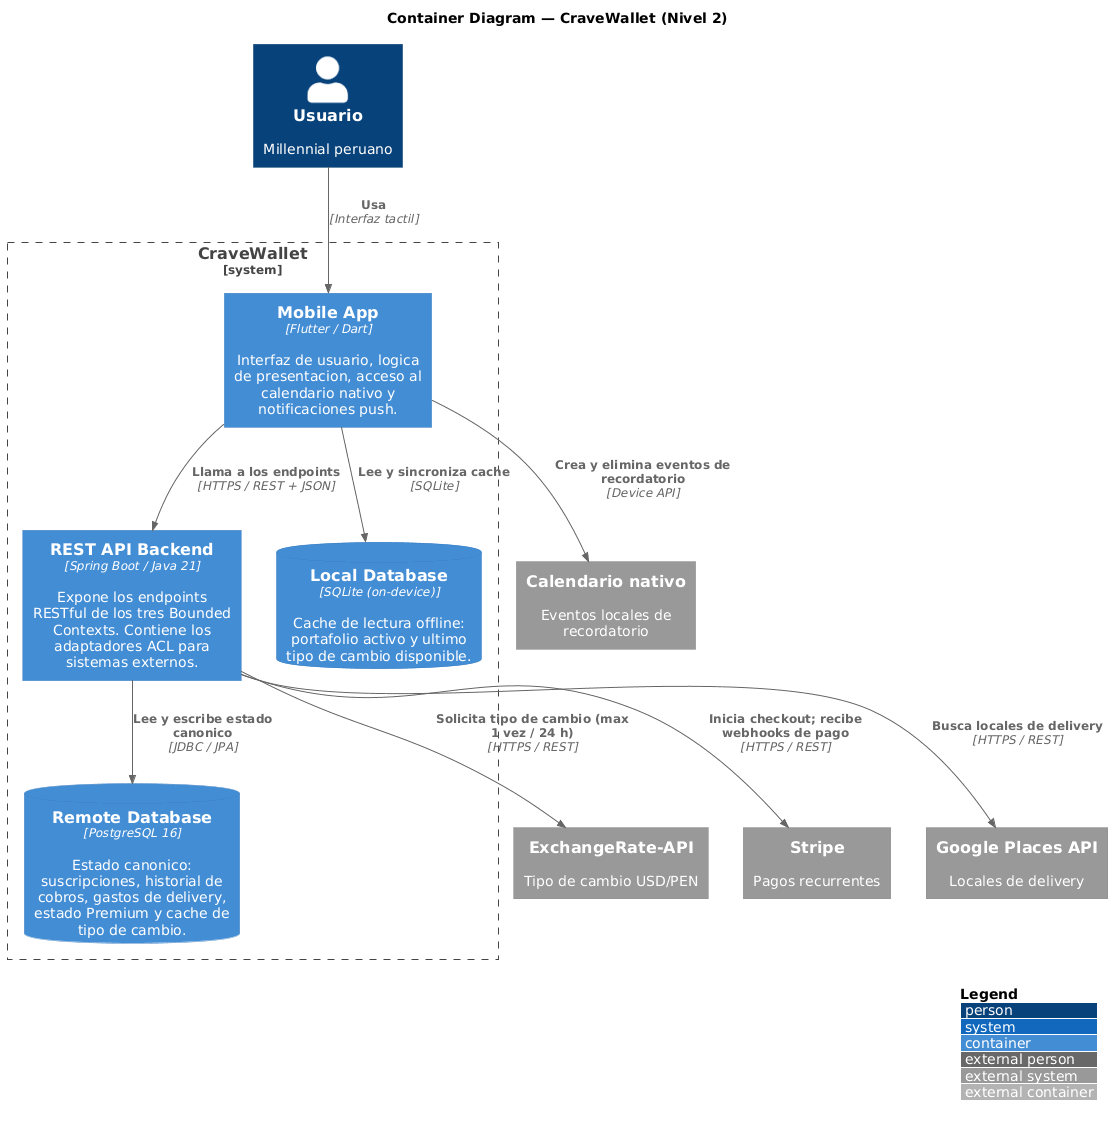

The diagram above was rendered by PlantUML. Its source (embedded in the PNG):
@startuml
!include https://raw.githubusercontent.com/plantuml-stdlib/C4-PlantUML/master/C4_Container.puml

LAYOUT_WITH_LEGEND()
title Container Diagram — CraveWallet (Nivel 2)

Person(user, "Usuario", "Millennial peruano")

System_Boundary(cw, "CraveWallet") {
    Container(mobile, "Mobile App", "Flutter / Dart", "Interfaz de usuario, logica de presentacion, acceso al calendario nativo y notificaciones push.")
    Container(api, "REST API Backend", "Spring Boot / Java 21", "Expone los endpoints RESTful de los tres Bounded Contexts. Contiene los adaptadores ACL para sistemas externos.")
    ContainerDb(remotedb, "Remote Database", "PostgreSQL 16", "Estado canonico: suscripciones, historial de cobros, gastos de delivery, estado Premium y cache de tipo de cambio.")
    ContainerDb(localdb, "Local Database", "SQLite (on-device)", "Cache de lectura offline: portafolio activo y ultimo tipo de cambio disponible.")
}

System_Ext(era, "ExchangeRate-API", "Tipo de cambio USD/PEN")
System_Ext(stripe, "Stripe", "Pagos recurrentes")
System_Ext(gplaces, "Google Places API", "Locales de delivery")
System_Ext(calendar, "Calendario nativo", "Eventos locales de recordatorio")

Rel(user, mobile, "Usa", "Interfaz tactil")
Rel(mobile, api, "Llama a los endpoints", "HTTPS / REST + JSON")
Rel(mobile, localdb, "Lee y sincroniza cache", "SQLite")
Rel(mobile, calendar, "Crea y elimina eventos de recordatorio", "Device API")
Rel(api, remotedb, "Lee y escribe estado canonico", "JDBC / JPA")
Rel(api, era, "Solicita tipo de cambio (max 1 vez / 24 h)", "HTTPS / REST")
Rel(api, stripe, "Inicia checkout; recibe webhooks de pago", "HTTPS / REST")
Rel(api, gplaces, "Busca locales de delivery", "HTTPS / REST")
@enduml